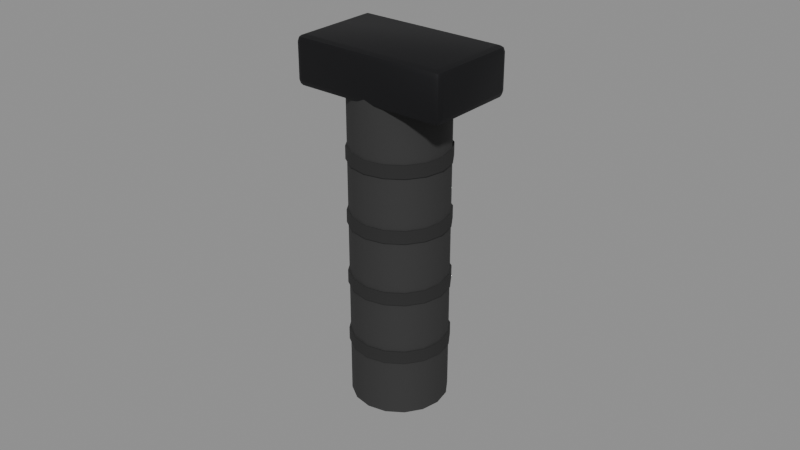 # Source: SM_Grip.blend  (saved by Blender 5.3.31; exported with 4.5.12 LTS)
import bpy
from mathutils import Matrix  # noqa: F401  (used for matrix-valued properties, if any)

bpy.ops.wm.read_factory_settings(use_empty=True)
scene = bpy.context.scene
scene.name = 'Scene'

# ---- materials (node trees are filled in below, after node groups)
mat_m_darksteel = bpy.data.materials.new('M_DarkSteel')
mat_m_darksteel.diffuse_color = (0.02, 0.02, 0.022, 1.0)
mat_m_blackpolymer = bpy.data.materials.new('M_BlackPolymer')
mat_m_blackpolymer.diffuse_color = (0.03, 0.03, 0.03, 1.0)
mat_m_rubber = bpy.data.materials.new('M_Rubber')
mat_m_rubber.diffuse_color = (0.02, 0.02, 0.02, 1.0)

# ---- node groups
ng_smooth_by_angle = bpy.data.node_groups.new('Smooth by Angle', 'GeometryNodeTree')
_s = ng_smooth_by_angle.interface.new_socket(name='Mesh', in_out='OUTPUT', socket_type='NodeSocketGeometry')
_s = ng_smooth_by_angle.interface.new_socket(name='Mesh', in_out='INPUT', socket_type='NodeSocketGeometry')
_s = ng_smooth_by_angle.interface.new_socket(name='Angle', in_out='INPUT', socket_type='NodeSocketFloat')
_s.subtype = 'ANGLE'
_s.default_value = 0.5236
_s.min_value = 0.0
_s.max_value = 3.142
_s.description = 'Maximum face angle for smooth edges'
_s = ng_smooth_by_angle.interface.new_socket(name='Ignore Sharpness', in_out='INPUT', socket_type='NodeSocketBool')
_s.force_non_field = True
ng_smooth_by_angle.is_modifier = True
_N = ng_smooth_by_angle.nodes; _L = ng_smooth_by_angle.links
n0 = _N.new('GeometryNodeSetShadeSmooth'); n0.name = 'Set Shade Smooth'; n0.location = (120, -80)
n0.domain = 'EDGE'
n1 = _N.new('GeometryNodeSetShadeSmooth'); n1.name = 'Set Shade Smooth.001'; n1.location = (300, -80)
n2 = _N.new('NodeGroupOutput'); n2.name = 'Group Output'; n2.location = (480, -80)
n3 = _N.new('GeometryNodeInputMeshEdgeAngle'); n3.name = 'Edge Angle'; n3.location = (-440, -240)
n4 = _N.new('NodeGroupInput'); n4.name = 'Group Input'; n4.location = (-80, -80)
n5 = _N.new('GeometryNodeInputEdgeSmooth'); n5.name = 'Is Edge Smooth'; n5.location = (-260, -120)
n6 = _N.new('GeometryNodeInputShadeSmooth'); n6.name = 'Is Shade Smooth'; n6.location = (-440, -397)
n7 = _N.new('FunctionNodeCompare'); n7.name = 'Compare'; n7.location = (-260, -260)
n7.operation = 'LESS_EQUAL'
n8 = _N.new('FunctionNodeBooleanMath'); n8.name = 'Boolean Math.001'; n8.location = (-80, -260)
n9 = _N.new('NodeGroupInput'); n9.name = 'Group Input.001'; n9.location = (-440, -329)
n10 = _N.new('NodeGroupInput'); n10.name = 'Group Input.002'; n10.location = (-259, -189)
n11 = _N.new('FunctionNodeBooleanMath'); n11.name = 'Boolean Math'; n11.location = (-80, -149)
n11.operation = 'OR'
n12 = _N.new('FunctionNodeBooleanMath'); n12.name = 'Boolean Math.002'; n12.location = (-260, -380)
n12.operation = 'OR'
n13 = _N.new('NodeGroupInput'); n13.name = 'Group Input.003'; n13.location = (-440, -460)
_L.new(n3.outputs[0], n7.inputs[0])
_L.new(n1.outputs[0], n2.inputs[0])
_L.new(n9.outputs[1], n7.inputs[1])
_L.new(n7.outputs[0], n8.inputs[0])
_L.new(n4.outputs[0], n0.inputs[0])
_L.new(n0.outputs[0], n1.inputs[0])
_L.new(n8.outputs[0], n0.inputs[2])
_L.new(n10.outputs[2], n11.inputs[1])
_L.new(n5.outputs[0], n11.inputs[0])
_L.new(n11.outputs[0], n0.inputs[1])
_L.new(n13.outputs[2], n12.inputs[1])
_L.new(n6.outputs[0], n12.inputs[0])
_L.new(n12.outputs[0], n8.inputs[1])
n2.is_active_output = True

# ---- material node trees
mat_m_darksteel.use_nodes = True; mat_m_darksteel.node_tree.nodes.clear()
_N = mat_m_darksteel.node_tree.nodes; _L = mat_m_darksteel.node_tree.links
n0 = _N.new('ShaderNodeBsdfPrincipled'); n0.name = 'Principled BSDF'; n0.location = (-200, 100)
n0.inputs[0].default_value = (0.02, 0.02, 0.022, 1.0)
n0.inputs[1].default_value = 0.7
n0.inputs[2].default_value = 0.55
n0.inputs[10].default_value = 0.005
n1 = _N.new('ShaderNodeOutputMaterial'); n1.name = 'Material Output'; n1.location = (200, 100)
_L.new(n0.outputs[0], n1.inputs[0])
n1.is_active_output = True
mat_m_blackpolymer.use_nodes = True; mat_m_blackpolymer.node_tree.nodes.clear()
_N = mat_m_blackpolymer.node_tree.nodes; _L = mat_m_blackpolymer.node_tree.links
n0 = _N.new('ShaderNodeBsdfPrincipled'); n0.name = 'Principled BSDF'; n0.location = (-200, 100)
n0.inputs[0].default_value = (0.03, 0.03, 0.03, 1.0)
n0.inputs[2].default_value = 0.85
n0.inputs[10].default_value = 0.005
n1 = _N.new('ShaderNodeOutputMaterial'); n1.name = 'Material Output'; n1.location = (200, 100)
_L.new(n0.outputs[0], n1.inputs[0])
n1.is_active_output = True
mat_m_rubber.use_nodes = True; mat_m_rubber.node_tree.nodes.clear()
_N = mat_m_rubber.node_tree.nodes; _L = mat_m_rubber.node_tree.links
n0 = _N.new('ShaderNodeBsdfPrincipled'); n0.name = 'Principled BSDF'; n0.location = (-200, 100)
n0.inputs[0].default_value = (0.02, 0.02, 0.02, 1.0)
n0.inputs[2].default_value = 0.95
n0.inputs[10].default_value = 0.005
n1 = _N.new('ShaderNodeOutputMaterial'); n1.name = 'Material Output'; n1.location = (200, 100)
_L.new(n0.outputs[0], n1.inputs[0])
n1.is_active_output = True

# ---- meshes
me_sm_grip = bpy.data.meshes.new('SM_Grip')
me_sm_grip.from_pydata([(-0.023, -0.013, 0.0925), (-0.023, -0.015, 0.0945), (-0.025, -0.013, 0.0945), (-0.023, -0.01441, 0.09309), (-0.02415, -0.01415, 0.09335), (-0.02441, -0.01441, 0.0945), (-0.02441, -0.013, 0.09309), (-0.023, -0.015, 0.1055), (-0.023, -0.013, 0.1075), (-0.025, -0.013, 0.1055), (-0.023, -0.01441, 0.1069), (-0.02415, -0.01415, 0.1067), (-0.02441, -0.013, 0.1069), (-0.02441, -0.01441, 0.1055), (-0.023, 0.013, 0.0925), (-0.025, 0.013, 0.0945), (-0.023, 0.015, 0.0945), (-0.02441, 0.013, 0.09309), (-0.02415, 0.01415, 0.09335), (-0.02441, 0.01441, 0.0945), (-0.023, 0.01441, 0.09309), (-0.023, 0.013, 0.1075), (-0.023, 0.015, 0.1055), (-0.025, 0.013, 0.1055), (-0.023, 0.01441, 0.1069), (-0.02415, 0.01415, 0.1067), (-0.02441, 0.01441, 0.1055), (-0.02441, 0.013, 0.1069), (0.023, -0.013, 0.0925), (0.025, -0.013, 0.0945), (0.023, -0.015, 0.0945), (0.02441, -0.013, 0.09309), (0.02415, -0.01415, 0.09335), (0.02441, -0.01441, 0.0945), (0.023, -0.01441, 0.09309), (0.023, -0.013, 0.1075), (0.023, -0.015, 0.1055), (0.025, -0.013, 0.1055), (0.023, -0.01441, 0.1069), (0.02415, -0.01415, 0.1067), (0.02441, -0.01441, 0.1055), (0.02441, -0.013, 0.1069), (0.023, 0.013, 0.0925), (0.023, 0.015, 0.0945), (0.025, 0.013, 0.0945), (0.023, 0.01441, 0.09309), (0.02415, 0.01415, 0.09335), (0.02441, 0.01441, 0.0945), (0.02441, 0.013, 0.09309), (0.023, 0.013, 0.1075), (0.025, 0.013, 0.1055), (0.023, 0.015, 0.1055), (0.02441, 0.013, 0.1069), (0.02415, 0.01415, 0.1067), (0.02441, 0.01441, 0.1055), (0.023, 0.01441, 0.1069), (0.0, 0.015, -0.005), (0.0, 0.015, 0.095), (0.00574, 0.01386, -0.005), (0.00574, 0.01386, 0.095), (0.01061, 0.01061, -0.005), (0.01061, 0.01061, 0.095), (0.01386, 0.00574, -0.005), (0.01386, 0.00574, 0.095), (0.015, 0.0, -0.005), (0.015, 0.0, 0.095), (0.01386, -0.00574, -0.005), (0.01386, -0.00574, 0.095), (0.01061, -0.01061, -0.005), (0.01061, -0.01061, 0.095), (0.00574, -0.01386, -0.005), (0.00574, -0.01386, 0.095), (0.0, -0.015, -0.005), (0.0, -0.015, 0.095), (-0.00574, -0.01386, -0.005), (-0.00574, -0.01386, 0.095), (-0.01061, -0.01061, -0.005), (-0.01061, -0.01061, 0.095), (-0.01386, -0.00574, -0.005), (-0.01386, -0.00574, 0.095), (-0.015, 0.0, -0.005), (-0.015, 0.0, 0.095), (-0.01386, 0.00574, -0.005), (-0.01386, 0.00574, 0.095), (-0.01061, 0.01061, -0.005), (-0.01061, 0.01061, 0.095), (-0.00574, 0.01386, -0.005), (-0.00574, 0.01386, 0.095), (0.0, 0.0155, 0.013), (0.0, 0.0155, 0.017), (0.005932, 0.01432, 0.013), (0.005932, 0.01432, 0.017), (0.01096, 0.01096, 0.013), (0.01096, 0.01096, 0.017), (0.01432, 0.005932, 0.013), (0.01432, 0.005932, 0.017), (0.0155, 0.0, 0.013), (0.0155, 0.0, 0.017), (0.01432, -0.005932, 0.013), (0.01432, -0.005932, 0.017), (0.01096, -0.01096, 0.013), (0.01096, -0.01096, 0.017), (0.005932, -0.01432, 0.013), (0.005932, -0.01432, 0.017), (0.0, -0.0155, 0.013), (0.0, -0.0155, 0.017), (-0.005932, -0.01432, 0.013), (-0.005932, -0.01432, 0.017), (-0.01096, -0.01096, 0.013), (-0.01096, -0.01096, 0.017), (-0.01432, -0.005932, 0.013), (-0.01432, -0.005932, 0.017), (-0.0155, 0.0, 0.013), (-0.0155, 0.0, 0.017), (-0.01432, 0.005932, 0.013), (-0.01432, 0.005932, 0.017), (-0.01096, 0.01096, 0.013), (-0.01096, 0.01096, 0.017), (-0.005932, 0.01432, 0.013), (-0.005932, 0.01432, 0.017), (0.0, 0.0155, 0.033), (0.0, 0.0155, 0.037), (0.005932, 0.01432, 0.033), (0.005932, 0.01432, 0.037), (0.01096, 0.01096, 0.033), (0.01096, 0.01096, 0.037), (0.01432, 0.005932, 0.033), (0.01432, 0.005932, 0.037), (0.0155, 0.0, 0.033), (0.0155, 0.0, 0.037), (0.01432, -0.005932, 0.033), (0.01432, -0.005932, 0.037), (0.01096, -0.01096, 0.033), (0.01096, -0.01096, 0.037), (0.005932, -0.01432, 0.033), (0.005932, -0.01432, 0.037), (0.0, -0.0155, 0.033), (0.0, -0.0155, 0.037), (-0.005932, -0.01432, 0.033), (-0.005932, -0.01432, 0.037), (-0.01096, -0.01096, 0.033), (-0.01096, -0.01096, 0.037), (-0.01432, -0.005932, 0.033), (-0.01432, -0.005932, 0.037), (-0.0155, 0.0, 0.033), (-0.0155, 0.0, 0.037), (-0.01432, 0.005932, 0.033), (-0.01432, 0.005932, 0.037), (-0.01096, 0.01096, 0.033), (-0.01096, 0.01096, 0.037), (-0.005932, 0.01432, 0.033), (-0.005932, 0.01432, 0.037), (0.0, 0.0155, 0.053), (0.0, 0.0155, 0.057), (0.005932, 0.01432, 0.053), (0.005932, 0.01432, 0.057), (0.01096, 0.01096, 0.053), (0.01096, 0.01096, 0.057), (0.01432, 0.005932, 0.053), (0.01432, 0.005932, 0.057), (0.0155, 0.0, 0.053), (0.0155, 0.0, 0.057), (0.01432, -0.005932, 0.053), (0.01432, -0.005932, 0.057), (0.01096, -0.01096, 0.053), (0.01096, -0.01096, 0.057), (0.005932, -0.01432, 0.053), (0.005932, -0.01432, 0.057), (0.0, -0.0155, 0.053), (0.0, -0.0155, 0.057), (-0.005932, -0.01432, 0.053), (-0.005932, -0.01432, 0.057), (-0.01096, -0.01096, 0.053), (-0.01096, -0.01096, 0.057), (-0.01432, -0.005932, 0.053), (-0.01432, -0.005932, 0.057), (-0.0155, 0.0, 0.053), (-0.0155, 0.0, 0.057), (-0.01432, 0.005932, 0.053), (-0.01432, 0.005932, 0.057), (-0.01096, 0.01096, 0.053), (-0.01096, 0.01096, 0.057), (-0.005932, 0.01432, 0.053), (-0.005932, 0.01432, 0.057), (0.0, 0.0155, 0.073), (0.0, 0.0155, 0.077), (0.005932, 0.01432, 0.073), (0.005932, 0.01432, 0.077), (0.01096, 0.01096, 0.073), (0.01096, 0.01096, 0.077), (0.01432, 0.005932, 0.073), (0.01432, 0.005932, 0.077), (0.0155, 0.0, 0.073), (0.0155, 0.0, 0.077), (0.01432, -0.005932, 0.073), (0.01432, -0.005932, 0.077), (0.01096, -0.01096, 0.073), (0.01096, -0.01096, 0.077), (0.005932, -0.01432, 0.073), (0.005932, -0.01432, 0.077), (0.0, -0.0155, 0.073), (0.0, -0.0155, 0.077), (-0.005932, -0.01432, 0.073), (-0.005932, -0.01432, 0.077), (-0.01096, -0.01096, 0.073), (-0.01096, -0.01096, 0.077), (-0.01432, -0.005932, 0.073), (-0.01432, -0.005932, 0.077), (-0.0155, 0.0, 0.073), (-0.0155, 0.0, 0.077), (-0.01432, 0.005932, 0.073), (-0.01432, 0.005932, 0.077), (-0.01096, 0.01096, 0.073), (-0.01096, 0.01096, 0.077), (-0.005932, 0.01432, 0.073), (-0.005932, 0.01432, 0.077)], [], [(0, 3, 4, 6), (1, 5, 4, 3), (2, 6, 4, 5), (7, 10, 11, 13), (8, 12, 11, 10), (9, 13, 11, 12), (14, 17, 18, 20), (15, 19, 18, 17), (16, 20, 18, 19), (21, 24, 25, 27), (22, 26, 25, 24), (23, 27, 25, 26), (28, 31, 32, 34), (29, 33, 32, 31), (30, 34, 32, 33), (35, 38, 39, 41), (36, 40, 39, 38), (37, 41, 39, 40), (42, 45, 46, 48), (43, 47, 46, 45), (44, 48, 46, 47), (49, 52, 53, 55), (50, 54, 53, 52), (51, 55, 53, 54), (14, 0, 6, 17), (17, 6, 2, 15), (1, 7, 13, 5), (5, 13, 9, 2), (8, 21, 27, 12), (12, 27, 23, 9), (22, 16, 19, 26), (26, 19, 15, 23), (42, 14, 20, 45), (45, 20, 16, 43), (21, 49, 55, 24), (24, 55, 51, 22), (50, 44, 47, 54), (54, 47, 43, 51), (28, 42, 48, 31), (31, 48, 44, 29), (49, 35, 41, 52), (52, 41, 37, 50), (36, 30, 33, 40), (40, 33, 29, 37), (0, 28, 34, 3), (3, 34, 30, 1), (35, 8, 10, 38), (38, 10, 7, 36), (14, 42, 28, 0), (2, 9, 23, 15), (30, 36, 7, 1), (49, 21, 8, 35), (16, 22, 51, 43), (44, 50, 37, 29), (56, 57, 59, 58), (58, 59, 61, 60), (60, 61, 63, 62), (62, 63, 65, 64), (64, 65, 67, 66), (66, 67, 69, 68), (68, 69, 71, 70), (70, 71, 73, 72), (72, 73, 75, 74), (74, 75, 77, 76), (76, 77, 79, 78), (78, 79, 81, 80), (80, 81, 83, 82), (82, 83, 85, 84), (59, 57, 87, 85, 83, 81, 79, 77, 75, 73, 71, 69, 67, 65, 63, 61), (84, 85, 87, 86), (86, 87, 57, 56), (56, 58, 60, 62, 64, 66, 68, 70, 72, 74, 76, 78, 80, 82, 84, 86), (88, 89, 91, 90), (90, 91, 93, 92), (92, 93, 95, 94), (94, 95, 97, 96), (96, 97, 99, 98), (98, 99, 101, 100), (100, 101, 103, 102), (102, 103, 105, 104), (104, 105, 107, 106), (106, 107, 109, 108), (108, 109, 111, 110), (110, 111, 113, 112), (112, 113, 115, 114), (114, 115, 117, 116), (91, 89, 119, 117, 115, 113, 111, 109, 107, 105, 103, 101, 99, 97, 95, 93), (116, 117, 119, 118), (118, 119, 89, 88), (88, 90, 92, 94, 96, 98, 100, 102, 104, 106, 108, 110, 112, 114, 116, 118), (120, 121, 123, 122), (122, 123, 125, 124), (124, 125, 127, 126), (126, 127, 129, 128), (128, 129, 131, 130), (130, 131, 133, 132), (132, 133, 135, 134), (134, 135, 137, 136), (136, 137, 139, 138), (138, 139, 141, 140), (140, 141, 143, 142), (142, 143, 145, 144), (144, 145, 147, 146), (146, 147, 149, 148), (123, 121, 151, 149, 147, 145, 143, 141, 139, 137, 135, 133, 131, 129, 127, 125), (148, 149, 151, 150), (150, 151, 121, 120), (120, 122, 124, 126, 128, 130, 132, 134, 136, 138, 140, 142, 144, 146, 148, 150), (152, 153, 155, 154), (154, 155, 157, 156), (156, 157, 159, 158), (158, 159, 161, 160), (160, 161, 163, 162), (162, 163, 165, 164), (164, 165, 167, 166), (166, 167, 169, 168), (168, 169, 171, 170), (170, 171, 173, 172), (172, 173, 175, 174), (174, 175, 177, 176), (176, 177, 179, 178), (178, 179, 181, 180), (155, 153, 183, 181, 179, 177, 175, 173, 171, 169, 167, 165, 163, 161, 159, 157), (180, 181, 183, 182), (182, 183, 153, 152), (152, 154, 156, 158, 160, 162, 164, 166, 168, 170, 172, 174, 176, 178, 180, 182), (184, 185, 187, 186), (186, 187, 189, 188), (188, 189, 191, 190), (190, 191, 193, 192), (192, 193, 195, 194), (194, 195, 197, 196), (196, 197, 199, 198), (198, 199, 201, 200), (200, 201, 203, 202), (202, 203, 205, 204), (204, 205, 207, 206), (206, 207, 209, 208), (208, 209, 211, 210), (210, 211, 213, 212), (187, 185, 215, 213, 211, 209, 207, 205, 203, 201, 199, 197, 195, 193, 191, 189), (212, 213, 215, 214), (214, 215, 185, 184), (184, 186, 188, 190, 192, 194, 196, 198, 200, 202, 204, 206, 208, 210, 212, 214)])
me_sm_grip.polygons.foreach_set('use_smooth', [True] * 144)
me_sm_grip.polygons.foreach_set('material_index', [0, 0, 0, 0, 0, 0, 0, 0, 0, 0, 0, 0, 0, 0, 0, 0, 0, 0, 0, 0, 0, 0, 0, 0, 0, 0, 0, 0, 0, 0, 0, 0, 0, 0, 0, 0, 0, 0, 0, 0, 0, 0, 0, 0, 0, 0, 0, 0, 0, 0, 0, 0, 0, 0, 1, 1, 1, 1, 1, 1, 1, 1, 1, 1, 1, 1, 1, 1, 1, 1, 1, 1, 2, 2, 2, 2, 2, 2, 2, 2, 2, 2, 2, 2, 2, 2, 2, 2, 2, 2, 2, 2, 2, 2, 2, 2, 2, 2, 2, 2, 2, 2, 2, 2, 2, 2, 2, 2, 2, 2, 2, 2, 2, 2, 2, 2, 2, 2, 2, 2, 2, 2, 2, 2, 2, 2, 2, 2, 2, 2, 2, 2, 2, 2, 2, 2, 2, 2, 2, 2, 2, 2, 2, 2])
_uv = me_sm_grip.uv_layers.new(name='UVMap')
_uv.uv.foreach_set('vector', [0.135, 0.7333, 0.135, 0.75, 0.1292, 0.75, 0.125, 0.7333, 0.4083, 0.99, 0.4083, 1.0, 0.3891, 1.0, 0.375, 0.99, 0.4083, 0.01667, 0.375, 0.01667, 0.375, 0.007044, 0.4083, 0.0, 0.5917, 0.99, 0.625, 0.99, 0.625, 0.9958, 0.5917, 1.0, 0.865, 0.7333, 0.875, 0.7333, 0.875, 0.743, 0.865, 0.75, 0.5917, 0.01667, 0.5917, 0.0, 0.6109, 0.0, 0.625, 0.01667, 0.135, 0.5167, 0.125, 0.5167, 0.125, 0.507, 0.135, 0.5, 0.4083, 0.2333, 0.4083, 0.25, 0.382, 0.2521, 0.375, 0.2333, 0.4083, 0.26, 0.375, 0.26, 0.382, 0.2521, 0.4083, 0.25, 0.865, 0.5167, 0.865, 0.5, 0.8708, 0.5, 0.875, 0.5167, 0.5917, 0.26, 0.5917, 0.25, 0.618, 0.2465, 0.625, 0.26, 0.5917, 0.2333, 0.625, 0.2333, 0.618, 0.2465, 0.5917, 0.25, 0.365, 0.7333, 0.375, 0.7333, 0.3797, 0.7491, 0.37, 0.755, 0.4083, 0.7333, 0.4083, 0.75, 0.3797, 0.7491, 0.375, 0.7333, 0.4083, 0.76, 0.37, 0.755, 0.3797, 0.7491, 0.4083, 0.75, 0.635, 0.7333, 0.63, 0.755, 0.6217, 0.7477, 0.625, 0.7333, 0.5917, 0.76, 0.5917, 0.75, 0.6217, 0.7477, 0.63, 0.755, 0.5917, 0.7333, 0.625, 0.7333, 0.6217, 0.7477, 0.5917, 0.75, 0.365, 0.5167, 0.37, 0.495, 0.3783, 0.5023, 0.375, 0.5167, 0.4083, 0.49, 0.4083, 0.5, 0.3783, 0.5023, 0.37, 0.495, 0.4083, 0.5167, 0.375, 0.5167, 0.3783, 0.5023, 0.4083, 0.5, 0.635, 0.5167, 0.625, 0.5167, 0.6203, 0.5009, 0.63, 0.495, 0.5917, 0.5167, 0.5917, 0.5, 0.6203, 0.5009, 0.625, 0.5167, 0.5917, 0.49, 0.63, 0.495, 0.6203, 0.5009, 0.5917, 0.5, 0.135, 0.5167, 0.135, 0.7333, 0.125, 0.7333, 0.125, 0.5167, 0.375, 0.2333, 0.375, 0.01667, 0.4083, 0.01667, 0.4083, 0.2333, 0.4083, 0.99, 0.5917, 0.99, 0.5917, 1.0, 0.4083, 1.0, 0.4083, 0.0, 0.5917, 0.0, 0.5917, 0.01667, 0.4083, 0.01667, 0.865, 0.7333, 0.865, 0.5167, 0.875, 0.5167, 0.875, 0.7333, 0.625, 0.01667, 0.625, 0.2333, 0.5917, 0.2333, 0.5917, 0.01667, 0.5917, 0.26, 0.4083, 0.26, 0.4083, 0.25, 0.5917, 0.25, 0.5917, 0.25, 0.4083, 0.25, 0.4083, 0.2333, 0.5917, 0.2333, 0.365, 0.5167, 0.135, 0.5167, 0.135, 0.5, 0.37, 0.495, 0.37, 0.495, 0.375, 0.26, 0.4083, 0.26, 0.4083, 0.49, 0.865, 0.5167, 0.635, 0.5167, 0.63, 0.495, 0.865, 0.5, 0.625, 0.26, 0.63, 0.495, 0.5917, 0.49, 0.5917, 0.26, 0.5917, 0.5167, 0.4083, 0.5167, 0.4083, 0.5, 0.5917, 0.5, 0.5917, 0.5, 0.4083, 0.5, 0.4083, 0.49, 0.5917, 0.49, 0.365, 0.7333, 0.365, 0.5167, 0.375, 0.5167, 0.375, 0.7333, 0.375, 0.7333, 0.375, 0.5167, 0.4083, 0.5167, 0.4083, 0.7333, 0.635, 0.5167, 0.635, 0.7333, 0.625, 0.7333, 0.625, 0.5167, 0.625, 0.5167, 0.625, 0.7333, 0.5917, 0.7333, 0.5917, 0.5167, 0.5917, 0.76, 0.4083, 0.76, 0.4083, 0.75, 0.5917, 0.75, 0.5917, 0.75, 0.4083, 0.75, 0.4083, 0.7333, 0.5917, 0.7333, 0.135, 0.7333, 0.365, 0.7333, 0.37, 0.755, 0.135, 0.75, 0.375, 0.99, 0.37, 0.755, 0.4083, 0.76, 0.4083, 0.99, 0.635, 0.7333, 0.865, 0.7333, 0.865, 0.75, 0.63, 0.755, 0.63, 0.755, 0.625, 0.99, 0.5917, 0.99, 0.5917, 0.76, 0.135, 0.5167, 0.365, 0.5167, 0.365, 0.7333, 0.135, 0.7333, 0.4083, 0.01667, 0.5917, 0.01667, 0.5917, 0.2333, 0.4083, 0.2333, 0.4083, 0.76, 0.5917, 0.76, 0.5917, 0.99, 0.4083, 0.99, 0.635, 0.5167, 0.865, 0.5167, 0.865, 0.7333, 0.635, 0.7333, 0.4083, 0.26, 0.5917, 0.26, 0.5917, 0.49, 0.4083, 0.49, 0.4083, 0.5167, 0.5917, 0.5167, 0.5917, 0.7333, 0.4083, 0.7333, 1.0, 0.5, 1.0, 1.0, 0.9375, 1.0, 0.9375, 0.5, 0.9375, 0.5, 0.9375, 1.0, 0.875, 1.0, 0.875, 0.5, 0.875, 0.5, 0.875, 1.0, 0.8125, 1.0, 0.8125, 0.5, 0.8125, 0.5, 0.8125, 1.0, 0.75, 1.0, 0.75, 0.5, 0.75, 0.5, 0.75, 1.0, 0.6875, 1.0, 0.6875, 0.5, 0.6875, 0.5, 0.6875, 1.0, 0.625, 1.0, 0.625, 0.5, 0.625, 0.5, 0.625, 1.0, 0.5625, 1.0, 0.5625, 0.5, 0.5625, 0.5, 0.5625, 1.0, 0.5, 1.0, 0.5, 0.5, 0.5, 0.5, 0.5, 1.0, 0.4375, 1.0, 0.4375, 0.5, 0.4375, 0.5, 0.4375, 1.0, 0.375, 1.0, 0.375, 0.5, 0.375, 0.5, 0.375, 1.0, 0.3125, 1.0, 0.3125, 0.5, 0.3125, 0.5, 0.3125, 1.0, 0.25, 1.0, 0.25, 0.5, 0.25, 0.5, 0.25, 1.0, 0.1875, 1.0, 0.1875, 0.5, 0.1875, 0.5, 0.1875, 1.0, 0.125, 1.0, 0.125, 0.5, 0.3418, 0.4717, 0.25, 0.49, 0.1582, 0.4717, 0.08029, 0.4197, 0.02827, 0.3418, 0.01, 0.25, 0.02827, 0.1582, 0.08029, 0.08029, 0.1582, 0.02827, 0.25, 0.01, 0.3418, 0.02827, 0.4197, 0.08029, 0.4717, 0.1582, 0.49, 0.25, 0.4717, 0.3418, 0.4197, 0.4197, 0.125, 0.5, 0.125, 1.0, 0.0625, 1.0, 0.0625, 0.5, 0.0625, 0.5, 0.0625, 1.0, 0.0, 1.0, 0.0, 0.5, 0.75, 0.49, 0.8418, 0.4717, 0.9197, 0.4197, 0.9717, 0.3418, 0.99, 0.25, 0.9717, 0.1582, 0.9197, 0.08029, 0.8418, 0.02827, 0.75, 0.01, 0.6582, 0.02827, 0.5803, 0.08029, 0.5283, 0.1582, 0.51, 0.25, 0.5283, 0.3418, 0.5803, 0.4197, 0.6582, 0.4717, 1.0, 0.5, 1.0, 1.0, 0.9375, 1.0, 0.9375, 0.5, 0.9375, 0.5, 0.9375, 1.0, 0.875, 1.0, 0.875, 0.5, 0.875, 0.5, 0.875, 1.0, 0.8125, 1.0, 0.8125, 0.5, 0.8125, 0.5, 0.8125, 1.0, 0.75, 1.0, 0.75, 0.5, 0.75, 0.5, 0.75, 1.0, 0.6875, 1.0, 0.6875, 0.5, 0.6875, 0.5, 0.6875, 1.0, 0.625, 1.0, 0.625, 0.5, 0.625, 0.5, 0.625, 1.0, 0.5625, 1.0, 0.5625, 0.5, 0.5625, 0.5, 0.5625, 1.0, 0.5, 1.0, 0.5, 0.5, 0.5, 0.5, 0.5, 1.0, 0.4375, 1.0, 0.4375, 0.5, 0.4375, 0.5, 0.4375, 1.0, 0.375, 1.0, 0.375, 0.5, 0.375, 0.5, 0.375, 1.0, 0.3125, 1.0, 0.3125, 0.5, 0.3125, 0.5, 0.3125, 1.0, 0.25, 1.0, 0.25, 0.5, 0.25, 0.5, 0.25, 1.0, 0.1875, 1.0, 0.1875, 0.5, 0.1875, 0.5, 0.1875, 1.0, 0.125, 1.0, 0.125, 0.5, 0.3418, 0.4717, 0.25, 0.49, 0.1582, 0.4717, 0.08029, 0.4197, 0.02827, 0.3418, 0.01, 0.25, 0.02827, 0.1582, 0.08029, 0.08029, 0.1582, 0.02827, 0.25, 0.01, 0.3418, 0.02827, 0.4197, 0.08029, 0.4717, 0.1582, 0.49, 0.25, 0.4717, 0.3418, 0.4197, 0.4197, 0.125, 0.5, 0.125, 1.0, 0.0625, 1.0, 0.0625, 0.5, 0.0625, 0.5, 0.0625, 1.0, 0.0, 1.0, 0.0, 0.5, 0.75, 0.49, 0.8418, 0.4717, 0.9197, 0.4197, 0.9717, 0.3418, 0.99, 0.25, 0.9717, 0.1582, 0.9197, 0.08029, 0.8418, 0.02827, 0.75, 0.01, 0.6582, 0.02827, 0.5803, 0.08029, 0.5283, 0.1582, 0.51, 0.25, 0.5283, 0.3418, 0.5803, 0.4197, 0.6582, 0.4717, 1.0, 0.5, 1.0, 1.0, 0.9375, 1.0, 0.9375, 0.5, 0.9375, 0.5, 0.9375, 1.0, 0.875, 1.0, 0.875, 0.5, 0.875, 0.5, 0.875, 1.0, 0.8125, 1.0, 0.8125, 0.5, 0.8125, 0.5, 0.8125, 1.0, 0.75, 1.0, 0.75, 0.5, 0.75, 0.5, 0.75, 1.0, 0.6875, 1.0, 0.6875, 0.5, 0.6875, 0.5, 0.6875, 1.0, 0.625, 1.0, 0.625, 0.5, 0.625, 0.5, 0.625, 1.0, 0.5625, 1.0, 0.5625, 0.5, 0.5625, 0.5, 0.5625, 1.0, 0.5, 1.0, 0.5, 0.5, 0.5, 0.5, 0.5, 1.0, 0.4375, 1.0, 0.4375, 0.5, 0.4375, 0.5, 0.4375, 1.0, 0.375, 1.0, 0.375, 0.5, 0.375, 0.5, 0.375, 1.0, 0.3125, 1.0, 0.3125, 0.5, 0.3125, 0.5, 0.3125, 1.0, 0.25, 1.0, 0.25, 0.5, 0.25, 0.5, 0.25, 1.0, 0.1875, 1.0, 0.1875, 0.5, 0.1875, 0.5, 0.1875, 1.0, 0.125, 1.0, 0.125, 0.5, 0.3418, 0.4717, 0.25, 0.49, 0.1582, 0.4717, 0.08029, 0.4197, 0.02827, 0.3418, 0.01, 0.25, 0.02827, 0.1582, 0.08029, 0.08029, 0.1582, 0.02827, 0.25, 0.01, 0.3418, 0.02827, 0.4197, 0.08029, 0.4717, 0.1582, 0.49, 0.25, 0.4717, 0.3418, 0.4197, 0.4197, 0.125, 0.5, 0.125, 1.0, 0.0625, 1.0, 0.0625, 0.5, 0.0625, 0.5, 0.0625, 1.0, 0.0, 1.0, 0.0, 0.5, 0.75, 0.49, 0.8418, 0.4717, 0.9197, 0.4197, 0.9717, 0.3418, 0.99, 0.25, 0.9717, 0.1582, 0.9197, 0.08029, 0.8418, 0.02827, 0.75, 0.01, 0.6582, 0.02827, 0.5803, 0.08029, 0.5283, 0.1582, 0.51, 0.25, 0.5283, 0.3418, 0.5803, 0.4197, 0.6582, 0.4717, 1.0, 0.5, 1.0, 1.0, 0.9375, 1.0, 0.9375, 0.5, 0.9375, 0.5, 0.9375, 1.0, 0.875, 1.0, 0.875, 0.5, 0.875, 0.5, 0.875, 1.0, 0.8125, 1.0, 0.8125, 0.5, 0.8125, 0.5, 0.8125, 1.0, 0.75, 1.0, 0.75, 0.5, 0.75, 0.5, 0.75, 1.0, 0.6875, 1.0, 0.6875, 0.5, 0.6875, 0.5, 0.6875, 1.0, 0.625, 1.0, 0.625, 0.5, 0.625, 0.5, 0.625, 1.0, 0.5625, 1.0, 0.5625, 0.5, 0.5625, 0.5, 0.5625, 1.0, 0.5, 1.0, 0.5, 0.5, 0.5, 0.5, 0.5, 1.0, 0.4375, 1.0, 0.4375, 0.5, 0.4375, 0.5, 0.4375, 1.0, 0.375, 1.0, 0.375, 0.5, 0.375, 0.5, 0.375, 1.0, 0.3125, 1.0, 0.3125, 0.5, 0.3125, 0.5, 0.3125, 1.0, 0.25, 1.0, 0.25, 0.5, 0.25, 0.5, 0.25, 1.0, 0.1875, 1.0, 0.1875, 0.5, 0.1875, 0.5, 0.1875, 1.0, 0.125, 1.0, 0.125, 0.5, 0.3418, 0.4717, 0.25, 0.49, 0.1582, 0.4717, 0.08029, 0.4197, 0.02827, 0.3418, 0.01, 0.25, 0.02827, 0.1582, 0.08029, 0.08029, 0.1582, 0.02827, 0.25, 0.01, 0.3418, 0.02827, 0.4197, 0.08029, 0.4717, 0.1582, 0.49, 0.25, 0.4717, 0.3418, 0.4197, 0.4197, 0.125, 0.5, 0.125, 1.0, 0.0625, 1.0, 0.0625, 0.5, 0.0625, 0.5, 0.0625, 1.0, 0.0, 1.0, 0.0, 0.5, 0.75, 0.49, 0.8418, 0.4717, 0.9197, 0.4197, 0.9717, 0.3418, 0.99, 0.25, 0.9717, 0.1582, 0.9197, 0.08029, 0.8418, 0.02827, 0.75, 0.01, 0.6582, 0.02827, 0.5803, 0.08029, 0.5283, 0.1582, 0.51, 0.25, 0.5283, 0.3418, 0.5803, 0.4197, 0.6582, 0.4717, 1.0, 0.5, 1.0, 1.0, 0.9375, 1.0, 0.9375, 0.5, 0.9375, 0.5, 0.9375, 1.0, 0.875, 1.0, 0.875, 0.5, 0.875, 0.5, 0.875, 1.0, 0.8125, 1.0, 0.8125, 0.5, 0.8125, 0.5, 0.8125, 1.0, 0.75, 1.0, 0.75, 0.5, 0.75, 0.5, 0.75, 1.0, 0.6875, 1.0, 0.6875, 0.5, 0.6875, 0.5, 0.6875, 1.0, 0.625, 1.0, 0.625, 0.5, 0.625, 0.5, 0.625, 1.0, 0.5625, 1.0, 0.5625, 0.5, 0.5625, 0.5, 0.5625, 1.0, 0.5, 1.0, 0.5, 0.5, 0.5, 0.5, 0.5, 1.0, 0.4375, 1.0, 0.4375, 0.5, 0.4375, 0.5, 0.4375, 1.0, 0.375, 1.0, 0.375, 0.5, 0.375, 0.5, 0.375, 1.0, 0.3125, 1.0, 0.3125, 0.5, 0.3125, 0.5, 0.3125, 1.0, 0.25, 1.0, 0.25, 0.5, 0.25, 0.5, 0.25, 1.0, 0.1875, 1.0, 0.1875, 0.5, 0.1875, 0.5, 0.1875, 1.0, 0.125, 1.0, 0.125, 0.5, 0.3418, 0.4717, 0.25, 0.49, 0.1582, 0.4717, 0.08029, 0.4197, 0.02827, 0.3418, 0.01, 0.25, 0.02827, 0.1582, 0.08029, 0.08029, 0.1582, 0.02827, 0.25, 0.01, 0.3418, 0.02827, 0.4197, 0.08029, 0.4717, 0.1582, 0.49, 0.25, 0.4717, 0.3418, 0.4197, 0.4197, 0.125, 0.5, 0.125, 1.0, 0.0625, 1.0, 0.0625, 0.5, 0.0625, 0.5, 0.0625, 1.0, 0.0, 1.0, 0.0, 0.5, 0.75, 0.49, 0.8418, 0.4717, 0.9197, 0.4197, 0.9717, 0.3418, 0.99, 0.25, 0.9717, 0.1582, 0.9197, 0.08029, 0.8418, 0.02827, 0.75, 0.01, 0.6582, 0.02827, 0.5803, 0.08029, 0.5283, 0.1582, 0.51, 0.25, 0.5283, 0.3418, 0.5803, 0.4197, 0.6582, 0.4717])
me_sm_grip.materials.append(mat_m_darksteel)
me_sm_grip.materials.append(mat_m_blackpolymer)
me_sm_grip.materials.append(mat_m_rubber)
me_sm_grip.update()

# ---- objects
ob_sm_grip = bpy.data.objects.new('SM_Grip', me_sm_grip)

# ---- transforms, parenting, visibility, modifiers, constraints
ob_sm_grip.location = (0.0, 0.0, 0.0)
_m = ob_sm_grip.modifiers.new('Smooth by Angle', 'NODES')
_m.node_group = ng_smooth_by_angle
_gi = [s.identifier for s in ng_smooth_by_angle.interface.items_tree if s.item_type == 'SOCKET' and s.in_out == 'INPUT']
_m[_gi[1]] = 0.6109  # 'Angle'
_m.use_pin_to_last = True
_m.show_group_selector = False

# ---- collection membership
scene.collection.objects.link(ob_sm_grip)

# ---- scene / render settings (as saved in the file)
scene.frame_start = 1; scene.frame_end = 250; scene.frame_set(1)
scene.render.engine = 'BLENDER_EEVEE_NEXT'
scene.render.bake_bias = 0.0
scene.render.bake_samples = 0
scene.render.compositor_device = 'GPU'
scene.eevee.use_volume_custom_range = False
scene.eevee.fast_gi_thickness_near = 0.1
scene.eevee.fast_gi_thickness_far = 0.0
scene.eevee.ray_tracing_options.screen_trace_thickness = 0.1
bpy.context.view_layer.update()

# ---- added for rendering (the .blend has no active camera and no usable light): camera, sun + grey world if the file has none
cam_auto = bpy.data.cameras.new('AutoCamera')
cam_auto.lens = 50.0
cam_auto.sensor_width = 36.0
cam_auto.clip_end = 1000.0
ob_auto_camera = bpy.data.objects.new('AutoCamera', cam_auto)
scene.collection.objects.link(ob_auto_camera)
ob_auto_camera.location = (0.185045, -0.222054, 0.199286)
ob_auto_camera.rotation_euler = (1.09748, -7.21219e-08, 0.694738)
scene.camera = ob_auto_camera
light_auto_sun = bpy.data.lights.new('AutoSun', 'SUN')
light_auto_sun.energy = 3.0
light_auto_sun.angle = 0.0523599
ob_auto_sun = bpy.data.objects.new('AutoSun', light_auto_sun)
scene.collection.objects.link(ob_auto_sun)
ob_auto_sun.rotation_euler = (0.872665, 0.174533, 0.523599)
if scene.world is None:
    world_auto = bpy.data.worlds.new('AutoWorld')
    world_auto.color = (0.3, 0.3, 0.3)
    scene.world = world_auto
bpy.context.view_layer.update()
